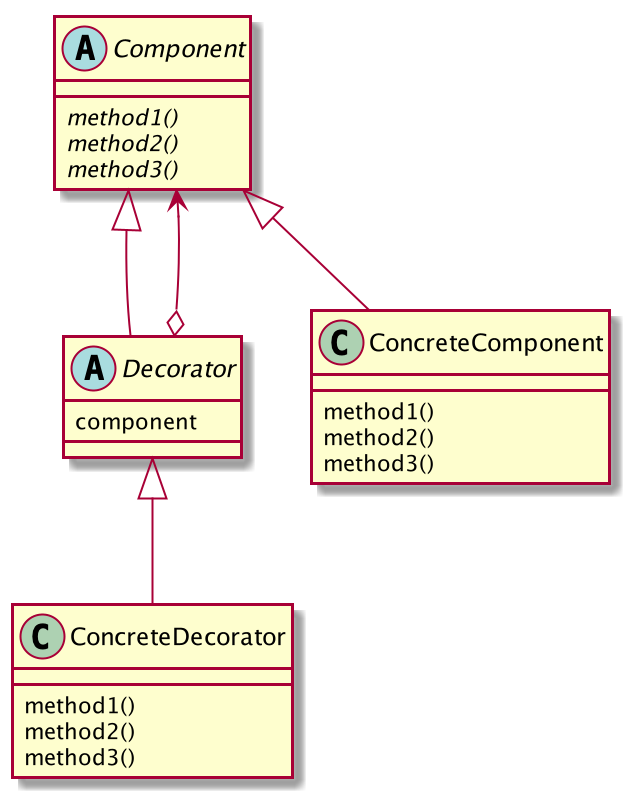

The diagram above was rendered by PlantUML. Its source (embedded in the PNG):
@startuml

abstract class Component{
    {abstract}method1()
    {abstract}method2()
    {abstract}method3()
}
class ConcreteComponent{
    method1()
    method2()
    method3()
}
abstract class Decorator{
    component
}
class ConcreteDecorator{
    method1()
    method2()
    method3()
}
ConcreteComponent -u-|> Component
Decorator -u-|> Component
ConcreteDecorator -u-|> Decorator
Decorator o-u-> Component

@enduml